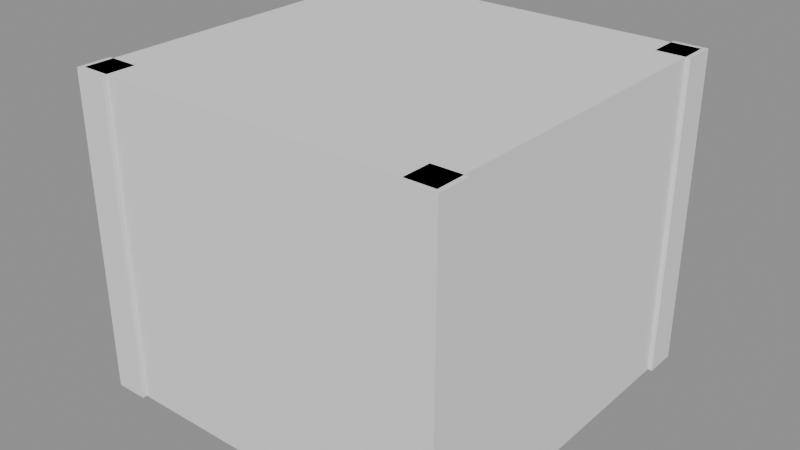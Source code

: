 # Source: parcel50.blend  (saved by Blender 5.2.44; exported with 4.5.12 LTS)
import bpy
from mathutils import Matrix  # noqa: F401  (used for matrix-valued properties, if any)

bpy.ops.wm.read_factory_settings(use_empty=True)
scene = bpy.context.scene
scene.name = 'Scene'

# ---- meshes
me_parcel50 = bpy.data.meshes.new('parcel50')
me_parcel50.from_pydata([(-17.66, -17.66, 0.0), (-17.66, -17.66, 30.38), (-17.66, 17.66, 0.0), (-17.66, 17.66, 30.38), (17.66, -17.66, 0.0), (17.66, -17.66, 30.38), (17.66, 17.66, 0.0), (17.66, 17.66, 30.38), (-18.09, -18.09, 0.0), (-18.09, -18.09, 30.38), (-18.09, -14.91, 0.0), (-18.09, -14.91, 30.38), (-14.91, -18.09, 0.0), (-14.91, -18.09, 30.38), (-14.91, -14.91, 0.0), (-14.91, -14.91, 30.38), (-18.09, 14.91, 0.0), (-18.09, 14.91, 30.38), (-18.09, 18.09, 0.0), (-18.09, 18.09, 30.38), (-14.91, 14.91, 0.0), (-14.91, 14.91, 30.38), (-14.91, 18.09, 0.0), (-14.91, 18.09, 30.38), (14.91, -18.09, 0.0), (14.91, -18.09, 30.38), (14.91, -14.91, 0.0), (14.91, -14.91, 30.38), (18.09, -18.09, 0.0), (18.09, -18.09, 30.38), (18.09, -14.91, 0.0), (18.09, -14.91, 30.38), (14.91, 14.91, 0.0), (14.91, 14.91, 30.38), (14.91, 18.09, 0.0), (14.91, 18.09, 30.38), (18.09, 14.91, 0.0), (18.09, 14.91, 30.38), (18.09, 18.09, 0.0), (18.09, 18.09, 30.38)], [], [(0, 1, 3, 2), (2, 3, 7, 6), (6, 7, 5, 4), (4, 5, 1, 0), (2, 6, 4, 0), (7, 3, 1, 5), (8, 9, 11, 10), (10, 11, 15, 14), (14, 15, 13, 12), (12, 13, 9, 8), (10, 14, 12, 8), (15, 11, 9, 13), (16, 17, 19, 18), (18, 19, 23, 22), (22, 23, 21, 20), (20, 21, 17, 16), (18, 22, 20, 16), (23, 19, 17, 21), (24, 25, 27, 26), (26, 27, 31, 30), (30, 31, 29, 28), (28, 29, 25, 24), (26, 30, 28, 24), (31, 27, 25, 29), (32, 33, 35, 34), (34, 35, 39, 38), (38, 39, 37, 36), (36, 37, 33, 32), (34, 38, 36, 32), (39, 35, 33, 37)])
_uv = me_parcel50.uv_layers.new(name='Float2')
_uv.uv.foreach_set('vector', [0.004, 0.334, 0.004, 0.661, 0.3293, 0.661, 0.3293, 0.334, 0.3373, 0.669, 0.3373, 0.996, 0.6627, 0.996, 0.6627, 0.669, 0.3293, 0.669, 0.3293, 0.996, 0.004, 0.996, 0.004, 0.669, 0.996, 0.669, 0.996, 0.996, 0.6707, 0.996, 0.6707, 0.669, 0.6707, 0.661, 0.996, 0.661, 0.996, 0.334, 0.6707, 0.334, 0.6627, 0.661, 0.3373, 0.661, 0.3373, 0.334, 0.6627, 0.334, 0.504, 0.004, 0.504, 0.326, 0.996, 0.326, 0.996, 0.004, 0.504, 0.004, 0.504, 0.326, 0.996, 0.326, 0.996, 0.004, 0.996, 0.004, 0.996, 0.326, 0.504, 0.326, 0.504, 0.004, 0.996, 0.004, 0.996, 0.326, 0.504, 0.326, 0.504, 0.004, 0.504, 0.326, 0.996, 0.326, 0.996, 0.004, 0.504, 0.004, 0.996, 0.326, 0.504, 0.326, 0.504, 0.004, 0.996, 0.004, 0.504, 0.004, 0.504, 0.326, 0.996, 0.326, 0.996, 0.004, 0.504, 0.004, 0.504, 0.326, 0.996, 0.326, 0.996, 0.004, 0.996, 0.004, 0.996, 0.326, 0.504, 0.326, 0.504, 0.004, 0.996, 0.004, 0.996, 0.326, 0.504, 0.326, 0.504, 0.004, 0.504, 0.326, 0.996, 0.326, 0.996, 0.004, 0.504, 0.004, 0.996, 0.326, 0.504, 0.326, 0.504, 0.004, 0.996, 0.004, 0.504, 0.004, 0.504, 0.326, 0.996, 0.326, 0.996, 0.004, 0.504, 0.004, 0.504, 0.326, 0.996, 0.326, 0.996, 0.004, 0.996, 0.004, 0.996, 0.326, 0.504, 0.326, 0.504, 0.004, 0.996, 0.004, 0.996, 0.326, 0.504, 0.326, 0.504, 0.004, 0.504, 0.326, 0.996, 0.326, 0.996, 0.004, 0.504, 0.004, 0.996, 0.326, 0.504, 0.326, 0.504, 0.004, 0.996, 0.004, 0.504, 0.004, 0.504, 0.326, 0.996, 0.326, 0.996, 0.004, 0.504, 0.004, 0.504, 0.326, 0.996, 0.326, 0.996, 0.004, 0.996, 0.004, 0.996, 0.326, 0.504, 0.326, 0.504, 0.004, 0.996, 0.004, 0.996, 0.326, 0.504, 0.326, 0.504, 0.004, 0.504, 0.326, 0.996, 0.326, 0.996, 0.004, 0.504, 0.004, 0.996, 0.326, 0.504, 0.326, 0.504, 0.004, 0.996, 0.004])
me_parcel50.update()

# ---- objects
ob_parcel50 = bpy.data.objects.new('parcel50', me_parcel50)

# ---- transforms, parenting, visibility, modifiers, constraints
ob_parcel50.location = (0.0, 0.0, 0.0)

# ---- collection membership
scene.collection.objects.link(ob_parcel50)

# ---- scene / render settings (as saved in the file)
scene.frame_start = 1; scene.frame_end = 250; scene.frame_set(1)
scene.render.engine = 'BLENDER_EEVEE_NEXT'
scene.render.bake_bias = 0.0
scene.render.bake_samples = 0
scene.render.compositor_device = 'GPU'
scene.eevee.use_volume_custom_range = False
scene.eevee.fast_gi_thickness_near = 0.1
scene.eevee.fast_gi_thickness_far = 0.0
scene.eevee.ray_tracing_options.screen_trace_thickness = 0.1
scene.unit_settings.scale_length = 0.0254
bpy.context.view_layer.update()

# ---- added for rendering (the .blend has no active camera and no usable light): camera, sun + grey world if the file has none
cam_auto = bpy.data.cameras.new('AutoCamera')
cam_auto.lens = 50.0
cam_auto.sensor_width = 36.0
cam_auto.clip_end = 1000.0
ob_auto_camera = bpy.data.objects.new('AutoCamera', cam_auto)
scene.collection.objects.link(ob_auto_camera)
ob_auto_camera.location = (55.0525, -66.063, 59.233)
ob_auto_camera.rotation_euler = (1.09748, -7.21219e-08, 0.694738)
scene.camera = ob_auto_camera
light_auto_sun = bpy.data.lights.new('AutoSun', 'SUN')
light_auto_sun.energy = 3.0
light_auto_sun.angle = 0.0523599
ob_auto_sun = bpy.data.objects.new('AutoSun', light_auto_sun)
scene.collection.objects.link(ob_auto_sun)
ob_auto_sun.rotation_euler = (0.872665, 0.174533, 0.523599)
if scene.world is None:
    world_auto = bpy.data.worlds.new('AutoWorld')
    world_auto.color = (0.3, 0.3, 0.3)
    scene.world = world_auto
bpy.context.view_layer.update()
